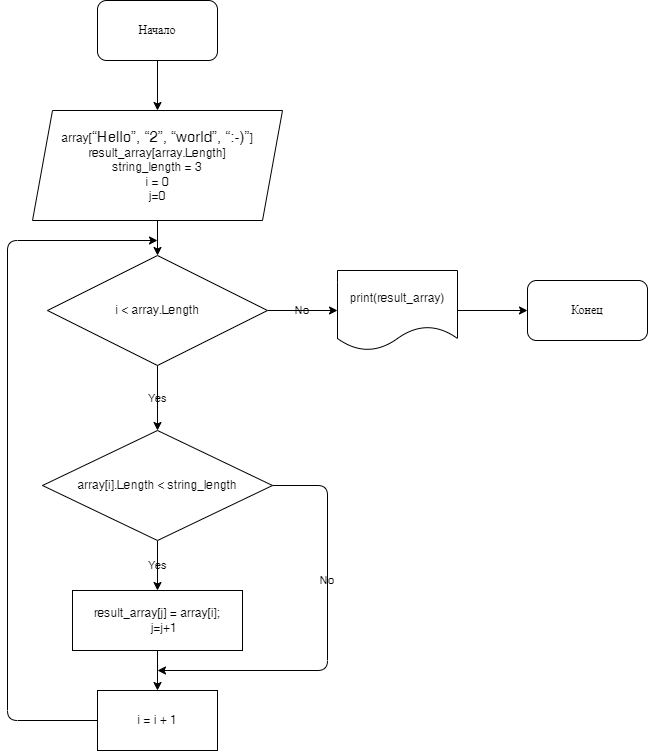

The diagram above was exported from draw.io. Its source (the exported page's mxGraphModel, read from the mxfile embedded in the PNG):
<mxGraphModel dx="990" dy="551" grid="1" gridSize="10" guides="1" tooltips="1" connect="1" arrows="1" fold="1" page="1" pageScale="1" pageWidth="827" pageHeight="1169" background="none" math="0" shadow="0">
  <root>
    <mxCell id="0" />
    <mxCell id="1" parent="0" />
    <mxCell id="12" style="edgeStyle=none;html=1;entryX=0.5;entryY=0;entryDx=0;entryDy=0;fontColor=#FFFFFF;" parent="1" source="2" target="3" edge="1">
      <mxGeometry relative="1" as="geometry" />
    </mxCell>
    <mxCell id="2" value="Начало" style="rounded=1;whiteSpace=wrap;html=1;" parent="1" vertex="1">
      <mxGeometry x="210" y="80" width="120" height="60" as="geometry" />
    </mxCell>
    <mxCell id="11" style="edgeStyle=none;html=1;entryX=0.5;entryY=0;entryDx=0;entryDy=0;fontColor=#FFFFFF;" parent="1" source="3" target="4" edge="1">
      <mxGeometry relative="1" as="geometry" />
    </mxCell>
    <mxCell id="3" value="array[&lt;span style=&quot;font-family: &amp;quot;roboto&amp;quot; , &amp;quot;san francisco&amp;quot; , &amp;quot;helvetica neue&amp;quot; , &amp;quot;helvetica&amp;quot; , &amp;quot;arial&amp;quot; ; font-size: 15px&quot;&gt;“Hello”, “2”, “world”, “:-)”&lt;/span&gt;]&lt;br&gt;result_array[array.Length]&lt;br&gt;string_length = 3&lt;br&gt;i = 0&lt;br&gt;j=0" style="shape=parallelogram;perimeter=parallelogramPerimeter;whiteSpace=wrap;html=1;fixedSize=1;labelBackgroundColor=default;" parent="1" vertex="1">
      <mxGeometry x="145" y="190" width="250" height="110" as="geometry" />
    </mxCell>
    <mxCell id="8" value="No" style="edgeStyle=none;html=1;exitX=1;exitY=0.5;exitDx=0;exitDy=0;entryX=0;entryY=0.5;entryDx=0;entryDy=0;fontColor=#000000;labelBackgroundColor=none;" parent="1" source="4" target="5" edge="1">
      <mxGeometry relative="1" as="geometry" />
    </mxCell>
    <mxCell id="10" value="Yes" style="edgeStyle=none;html=1;entryX=0.5;entryY=0;entryDx=0;entryDy=0;fontColor=#000000;labelBackgroundColor=none;" parent="1" source="4" target="7" edge="1">
      <mxGeometry relative="1" as="geometry" />
    </mxCell>
    <mxCell id="4" value="&lt;font color=&quot;#000000&quot;&gt;i &amp;lt; array.Length&lt;/font&gt;" style="rhombus;whiteSpace=wrap;html=1;labelBackgroundColor=default;fontColor=#F0F0F0;" parent="1" vertex="1">
      <mxGeometry x="160" y="335" width="220" height="110" as="geometry" />
    </mxCell>
    <mxCell id="9" style="edgeStyle=none;html=1;entryX=0;entryY=0.5;entryDx=0;entryDy=0;fontColor=#FFFFFF;" parent="1" source="5" target="6" edge="1">
      <mxGeometry relative="1" as="geometry" />
    </mxCell>
    <mxCell id="5" value="&lt;font color=&quot;#000000&quot;&gt;print(result_array)&lt;/font&gt;" style="shape=document;whiteSpace=wrap;html=1;boundedLbl=1;labelBackgroundColor=none;fontColor=#F0F0F0;" parent="1" vertex="1">
      <mxGeometry x="450" y="350" width="120" height="80" as="geometry" />
    </mxCell>
    <mxCell id="6" value="Конец" style="rounded=1;whiteSpace=wrap;html=1;" parent="1" vertex="1">
      <mxGeometry x="640" y="360" width="120" height="60" as="geometry" />
    </mxCell>
    <mxCell id="14" value="Yes" style="edgeStyle=none;html=1;entryX=0.5;entryY=0;entryDx=0;entryDy=0;fontColor=#000000;labelBackgroundColor=none;" parent="1" source="7" target="13" edge="1">
      <mxGeometry relative="1" as="geometry" />
    </mxCell>
    <mxCell id="17" value="No" style="edgeStyle=none;html=1;fontColor=#000000;exitX=1;exitY=0.5;exitDx=0;exitDy=0;labelBackgroundColor=none;" parent="1" source="7" edge="1">
      <mxGeometry x="-0.2683" relative="1" as="geometry">
        <mxPoint x="270" y="750" as="targetPoint" />
        <Array as="points">
          <mxPoint x="440" y="565" />
          <mxPoint x="440" y="750" />
        </Array>
        <mxPoint as="offset" />
      </mxGeometry>
    </mxCell>
    <mxCell id="7" value="&lt;font color=&quot;#000000&quot;&gt;array[i].Length &amp;lt; string_length&lt;/font&gt;" style="rhombus;whiteSpace=wrap;html=1;labelBackgroundColor=none;fontColor=#F0F0F0;" parent="1" vertex="1">
      <mxGeometry x="155" y="510" width="230" height="110" as="geometry" />
    </mxCell>
    <mxCell id="16" style="edgeStyle=none;html=1;entryX=0.5;entryY=0;entryDx=0;entryDy=0;fontColor=#FFFFFF;" parent="1" source="13" target="15" edge="1">
      <mxGeometry relative="1" as="geometry" />
    </mxCell>
    <mxCell id="13" value="&lt;div&gt;&lt;font color=&quot;#000000&quot;&gt;result_array[j] = array[i];&lt;/font&gt;&lt;/div&gt;&lt;div&gt;&lt;font color=&quot;#000000&quot;&gt;&amp;nbsp; &amp;nbsp; j=j+1&lt;/font&gt;&lt;/div&gt;" style="rounded=0;whiteSpace=wrap;html=1;labelBackgroundColor=none;fontColor=#F0F0F0;" parent="1" vertex="1">
      <mxGeometry x="185" y="670" width="170" height="60" as="geometry" />
    </mxCell>
    <mxCell id="18" style="edgeStyle=none;html=1;fontColor=#FFFFFF;" parent="1" source="15" edge="1">
      <mxGeometry relative="1" as="geometry">
        <mxPoint x="270" y="320" as="targetPoint" />
        <Array as="points">
          <mxPoint x="120" y="800" />
          <mxPoint x="120" y="320" />
        </Array>
      </mxGeometry>
    </mxCell>
    <mxCell id="15" value="&lt;font color=&quot;#000000&quot;&gt;i = i + 1&lt;/font&gt;" style="rounded=0;whiteSpace=wrap;html=1;labelBackgroundColor=none;fontColor=#F0F0F0;" parent="1" vertex="1">
      <mxGeometry x="210" y="770" width="120" height="60" as="geometry" />
    </mxCell>
  </root>
</mxGraphModel>